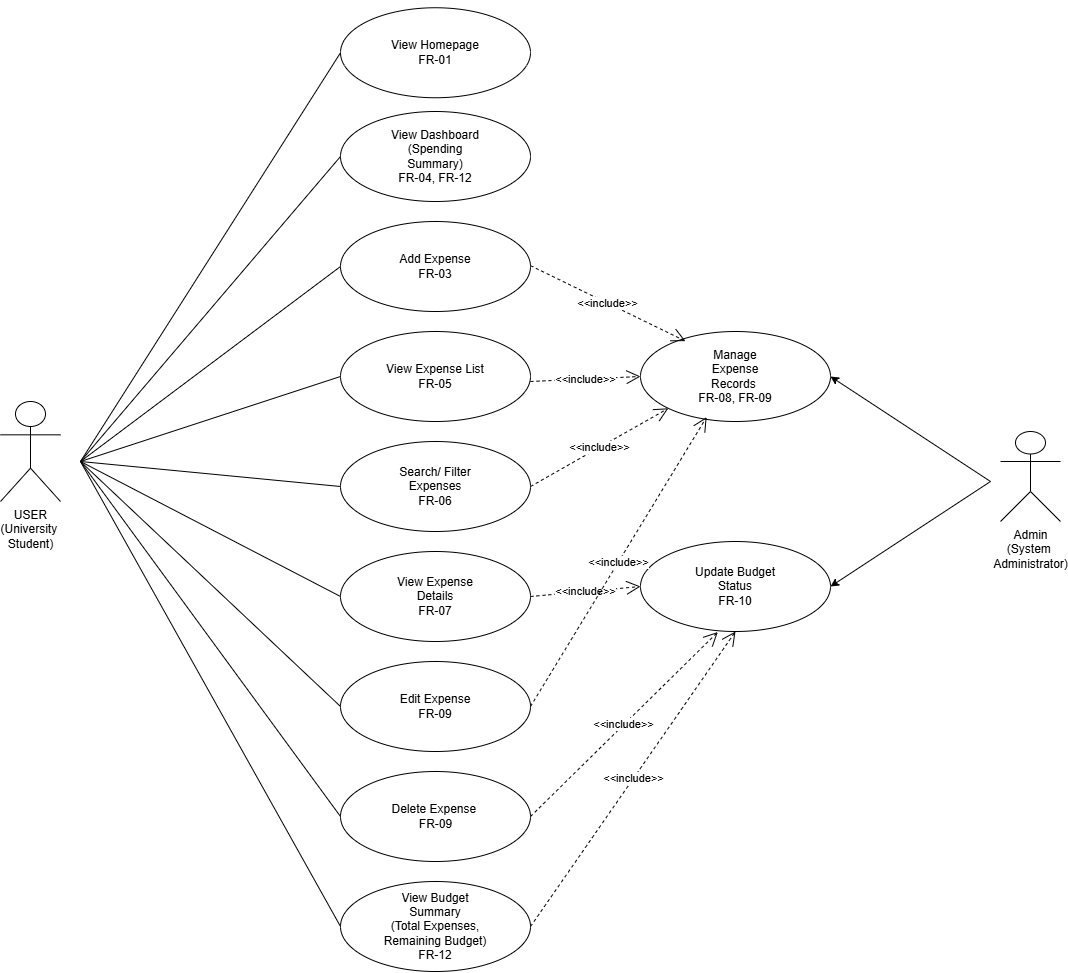

The diagram above was exported from draw.io. Its source (the exported page's mxGraphModel, read from the mxfile embedded in the PNG):
<mxGraphModel dx="3063" dy="940" grid="1" gridSize="10" guides="1" tooltips="1" connect="1" arrows="1" fold="1" page="1" pageScale="1" pageWidth="850" pageHeight="1100" math="0" shadow="0">
  <root>
    <mxCell id="0" />
    <mxCell id="1" parent="0" />
    <mxCell id="bNkv2TMwRsTsB2oVBJ7A-2" parent="1" style="ellipse;whiteSpace=wrap;html=1;" value="" vertex="1">
      <mxGeometry height="90" width="190" x="180" y="26.25" as="geometry" />
    </mxCell>
    <mxCell id="bNkv2TMwRsTsB2oVBJ7A-17" parent="1" style="text;html=1;whiteSpace=wrap;strokeColor=none;fillColor=none;align=center;verticalAlign=middle;rounded=0;" value="View Homepage&lt;div&gt;FR-01&lt;/div&gt;" vertex="1">
      <mxGeometry height="106.25" width="190" x="180" y="18.13" as="geometry" />
    </mxCell>
    <mxCell id="bNkv2TMwRsTsB2oVBJ7A-30" parent="1" style="ellipse;whiteSpace=wrap;html=1;" value="" vertex="1">
      <mxGeometry height="90" width="190" x="180" y="130" as="geometry" />
    </mxCell>
    <mxCell id="bNkv2TMwRsTsB2oVBJ7A-31" parent="1" style="ellipse;whiteSpace=wrap;html=1;" value="" vertex="1">
      <mxGeometry height="90" width="190" x="180" y="240" as="geometry" />
    </mxCell>
    <mxCell id="bNkv2TMwRsTsB2oVBJ7A-32" parent="1" style="ellipse;whiteSpace=wrap;html=1;" value="" vertex="1">
      <mxGeometry height="90" width="190" x="180" y="350" as="geometry" />
    </mxCell>
    <mxCell id="bNkv2TMwRsTsB2oVBJ7A-33" parent="1" style="ellipse;whiteSpace=wrap;html=1;" value="" vertex="1">
      <mxGeometry height="90" width="190" x="180" y="460" as="geometry" />
    </mxCell>
    <mxCell id="bNkv2TMwRsTsB2oVBJ7A-34" parent="1" style="ellipse;whiteSpace=wrap;html=1;" value="" vertex="1">
      <mxGeometry height="90" width="190" x="180" y="570" as="geometry" />
    </mxCell>
    <mxCell id="bNkv2TMwRsTsB2oVBJ7A-35" parent="1" style="ellipse;whiteSpace=wrap;html=1;" value="" vertex="1">
      <mxGeometry height="90" width="190" x="180" y="680" as="geometry" />
    </mxCell>
    <mxCell id="bNkv2TMwRsTsB2oVBJ7A-36" parent="1" style="ellipse;whiteSpace=wrap;html=1;" value="" vertex="1">
      <mxGeometry height="90" width="190" x="180" y="790" as="geometry" />
    </mxCell>
    <mxCell id="bNkv2TMwRsTsB2oVBJ7A-37" parent="1" style="ellipse;whiteSpace=wrap;html=1;" value="" vertex="1">
      <mxGeometry height="90" width="190" x="180" y="900" as="geometry" />
    </mxCell>
    <mxCell id="bNkv2TMwRsTsB2oVBJ7A-40" parent="1" style="text;html=1;whiteSpace=wrap;strokeColor=none;fillColor=none;align=center;verticalAlign=middle;rounded=0;" value="View Dashboard&lt;div&gt;(Spending Summary)&lt;/div&gt;&lt;div&gt;FR-04, FR-12&lt;/div&gt;" vertex="1">
      <mxGeometry height="30" width="110" x="220" y="160" as="geometry" />
    </mxCell>
    <mxCell id="bNkv2TMwRsTsB2oVBJ7A-41" parent="1" style="text;html=1;whiteSpace=wrap;strokeColor=none;fillColor=none;align=center;verticalAlign=middle;rounded=0;" value="Add Expense&lt;div&gt;FR-03&lt;/div&gt;" vertex="1">
      <mxGeometry height="30" width="100" x="225" y="270" as="geometry" />
    </mxCell>
    <mxCell id="bNkv2TMwRsTsB2oVBJ7A-42" parent="1" style="text;html=1;whiteSpace=wrap;strokeColor=none;fillColor=none;align=center;verticalAlign=middle;rounded=0;" value="View Expense List&lt;div&gt;FR-05&lt;/div&gt;" vertex="1">
      <mxGeometry height="30" width="100" x="225" y="380" as="geometry" />
    </mxCell>
    <mxCell id="bNkv2TMwRsTsB2oVBJ7A-43" parent="1" style="text;html=1;whiteSpace=wrap;strokeColor=none;fillColor=none;align=center;verticalAlign=middle;rounded=0;" value="Search/ Filter Expenses&lt;div&gt;FR-06&lt;/div&gt;" vertex="1">
      <mxGeometry height="30" width="90" x="230" y="490" as="geometry" />
    </mxCell>
    <mxCell id="bNkv2TMwRsTsB2oVBJ7A-44" parent="1" style="text;html=1;whiteSpace=wrap;strokeColor=none;fillColor=none;align=center;verticalAlign=middle;rounded=0;" value="View Expense Details&lt;div&gt;FR-07&lt;/div&gt;" vertex="1">
      <mxGeometry height="30" width="80" x="235" y="600" as="geometry" />
    </mxCell>
    <mxCell id="bNkv2TMwRsTsB2oVBJ7A-45" parent="1" style="text;html=1;whiteSpace=wrap;strokeColor=none;fillColor=none;align=center;verticalAlign=middle;rounded=0;" value="Edit Expense&lt;div&gt;FR-09&lt;/div&gt;" vertex="1">
      <mxGeometry height="30" width="80" x="235" y="710" as="geometry" />
    </mxCell>
    <mxCell id="bNkv2TMwRsTsB2oVBJ7A-46" parent="1" style="text;html=1;whiteSpace=wrap;strokeColor=none;fillColor=none;align=center;verticalAlign=middle;rounded=0;" value="Delete Expense&amp;nbsp;&lt;div&gt;FR-09&lt;/div&gt;" vertex="1">
      <mxGeometry height="30" width="95" x="227.5" y="820" as="geometry" />
    </mxCell>
    <mxCell id="bNkv2TMwRsTsB2oVBJ7A-47" parent="1" style="text;html=1;whiteSpace=wrap;strokeColor=none;fillColor=none;align=center;verticalAlign=middle;rounded=0;" value="View Budget Summary&lt;div&gt;(Total Expenses, Remaining Budget)&lt;br&gt;FR-12&lt;/div&gt;" vertex="1">
      <mxGeometry height="30" width="120" x="215" y="930" as="geometry" />
    </mxCell>
    <mxCell id="bNkv2TMwRsTsB2oVBJ7A-48" parent="1" style="ellipse;whiteSpace=wrap;html=1;" value="" vertex="1">
      <mxGeometry height="90" width="190" x="480" y="350" as="geometry" />
    </mxCell>
    <mxCell id="bNkv2TMwRsTsB2oVBJ7A-49" parent="1" style="ellipse;whiteSpace=wrap;html=1;" value="" vertex="1">
      <mxGeometry height="90" width="190" x="480" y="560" as="geometry" />
    </mxCell>
    <mxCell id="bNkv2TMwRsTsB2oVBJ7A-50" parent="1" style="text;html=1;whiteSpace=wrap;strokeColor=none;fillColor=none;align=center;verticalAlign=middle;rounded=0;" value="Manage Expense Records&amp;nbsp;&lt;div&gt;FR-08, FR-09&lt;/div&gt;" vertex="1">
      <mxGeometry height="30" width="90" x="530" y="380" as="geometry" />
    </mxCell>
    <mxCell id="bNkv2TMwRsTsB2oVBJ7A-51" parent="1" style="text;html=1;whiteSpace=wrap;strokeColor=none;fillColor=none;align=center;verticalAlign=middle;rounded=0;" value="Update Budget Status&lt;div&gt;FR-10&lt;/div&gt;" vertex="1">
      <mxGeometry height="30" width="100" x="525" y="590" as="geometry" />
    </mxCell>
    <mxCell id="bNkv2TMwRsTsB2oVBJ7A-61" parent="1" style="shape=umlActor;verticalLabelPosition=bottom;verticalAlign=top;html=1;outlineConnect=0;" value="USER&lt;div&gt;(University&amp;nbsp;&lt;/div&gt;&lt;div&gt;&lt;span style=&quot;background-color: transparent; color: light-dark(rgb(0, 0, 0), rgb(255, 255, 255));&quot;&gt;Student)&lt;/span&gt;&lt;/div&gt;" vertex="1">
      <mxGeometry height="100" width="60" x="-160" y="420" as="geometry" />
    </mxCell>
    <mxCell id="bNkv2TMwRsTsB2oVBJ7A-62" parent="1" style="shape=umlActor;verticalLabelPosition=bottom;verticalAlign=top;html=1;outlineConnect=0;" value="Admin&lt;div&gt;(System&amp;nbsp;&lt;br&gt;Administrator)&lt;/div&gt;" vertex="1">
      <mxGeometry height="90" width="60" x="840" y="450" as="geometry" />
    </mxCell>
    <mxCell id="bNkv2TMwRsTsB2oVBJ7A-66" edge="1" parent="1" style="endArrow=none;html=1;rounded=0;entryX=0;entryY=0.5;entryDx=0;entryDy=0;" target="bNkv2TMwRsTsB2oVBJ7A-17" value="">
      <mxGeometry height="50" relative="1" width="50" as="geometry">
        <mxPoint x="-80" y="480" as="sourcePoint" />
        <mxPoint x="190" y="460" as="targetPoint" />
      </mxGeometry>
    </mxCell>
    <mxCell id="bNkv2TMwRsTsB2oVBJ7A-67" edge="1" parent="1" style="endArrow=none;html=1;rounded=0;entryX=0;entryY=0.5;entryDx=0;entryDy=0;" target="bNkv2TMwRsTsB2oVBJ7A-33" value="">
      <mxGeometry height="50" relative="1" width="50" as="geometry">
        <mxPoint x="-80" y="480" as="sourcePoint" />
        <mxPoint x="190" y="500" as="targetPoint" />
      </mxGeometry>
    </mxCell>
    <mxCell id="bNkv2TMwRsTsB2oVBJ7A-68" edge="1" parent="1" style="endArrow=none;html=1;rounded=0;entryX=0;entryY=0.5;entryDx=0;entryDy=0;" target="bNkv2TMwRsTsB2oVBJ7A-34" value="">
      <mxGeometry height="50" relative="1" width="50" as="geometry">
        <mxPoint x="-80" y="480" as="sourcePoint" />
        <mxPoint x="250" y="575" as="targetPoint" />
      </mxGeometry>
    </mxCell>
    <mxCell id="bNkv2TMwRsTsB2oVBJ7A-69" edge="1" parent="1" style="endArrow=none;html=1;rounded=0;entryX=0;entryY=0.5;entryDx=0;entryDy=0;" target="bNkv2TMwRsTsB2oVBJ7A-32" value="">
      <mxGeometry height="50" relative="1" width="50" as="geometry">
        <mxPoint x="-80" y="480" as="sourcePoint" />
        <mxPoint x="310" y="515" as="targetPoint" />
      </mxGeometry>
    </mxCell>
    <mxCell id="bNkv2TMwRsTsB2oVBJ7A-70" edge="1" parent="1" style="endArrow=none;html=1;rounded=0;entryX=0;entryY=0.5;entryDx=0;entryDy=0;" target="bNkv2TMwRsTsB2oVBJ7A-31" value="">
      <mxGeometry height="50" relative="1" width="50" as="geometry">
        <mxPoint x="-80" y="480" as="sourcePoint" />
        <mxPoint x="290" y="425" as="targetPoint" />
      </mxGeometry>
    </mxCell>
    <mxCell id="bNkv2TMwRsTsB2oVBJ7A-71" edge="1" parent="1" style="endArrow=none;html=1;rounded=0;entryX=0;entryY=0.5;entryDx=0;entryDy=0;" target="bNkv2TMwRsTsB2oVBJ7A-30" value="">
      <mxGeometry height="50" relative="1" width="50" as="geometry">
        <mxPoint x="-80" y="480" as="sourcePoint" />
        <mxPoint x="230" y="465" as="targetPoint" />
      </mxGeometry>
    </mxCell>
    <mxCell id="bNkv2TMwRsTsB2oVBJ7A-72" edge="1" parent="1" style="endArrow=none;html=1;rounded=0;entryX=0;entryY=0.5;entryDx=0;entryDy=0;" target="bNkv2TMwRsTsB2oVBJ7A-35" value="">
      <mxGeometry height="50" relative="1" width="50" as="geometry">
        <mxPoint x="-80" y="480" as="sourcePoint" />
        <mxPoint x="210" y="495" as="targetPoint" />
      </mxGeometry>
    </mxCell>
    <mxCell id="bNkv2TMwRsTsB2oVBJ7A-73" edge="1" parent="1" style="endArrow=none;html=1;rounded=0;entryX=0;entryY=0.5;entryDx=0;entryDy=0;" target="bNkv2TMwRsTsB2oVBJ7A-36" value="">
      <mxGeometry height="50" relative="1" width="50" as="geometry">
        <mxPoint x="-80" y="480" as="sourcePoint" />
        <mxPoint x="240" y="665" as="targetPoint" />
      </mxGeometry>
    </mxCell>
    <mxCell id="bNkv2TMwRsTsB2oVBJ7A-74" edge="1" parent="1" style="endArrow=none;html=1;rounded=0;entryX=0;entryY=0.5;entryDx=0;entryDy=0;" target="bNkv2TMwRsTsB2oVBJ7A-37" value="">
      <mxGeometry height="50" relative="1" width="50" as="geometry">
        <mxPoint x="-80" y="480" as="sourcePoint" />
        <mxPoint x="360" y="625" as="targetPoint" />
      </mxGeometry>
    </mxCell>
    <mxCell id="bNkv2TMwRsTsB2oVBJ7A-75" edge="1" parent="1" style="endArrow=classic;html=1;rounded=0;entryX=1;entryY=0.5;entryDx=0;entryDy=0;" target="bNkv2TMwRsTsB2oVBJ7A-48" value="">
      <mxGeometry height="50" relative="1" width="50" as="geometry">
        <mxPoint x="830" y="500" as="sourcePoint" />
        <mxPoint x="190" y="760" as="targetPoint" />
      </mxGeometry>
    </mxCell>
    <mxCell id="bNkv2TMwRsTsB2oVBJ7A-79" edge="1" parent="1" style="endArrow=classic;html=1;rounded=0;entryX=1;entryY=0.5;entryDx=0;entryDy=0;" target="bNkv2TMwRsTsB2oVBJ7A-49" value="">
      <mxGeometry height="50" relative="1" width="50" as="geometry">
        <mxPoint x="830" y="500" as="sourcePoint" />
        <mxPoint x="190" y="760" as="targetPoint" />
      </mxGeometry>
    </mxCell>
    <mxCell id="bNkv2TMwRsTsB2oVBJ7A-83" edge="1" parent="1" style="endArrow=open;endSize=12;dashed=1;html=1;rounded=0;entryX=0.237;entryY=0.107;entryDx=0;entryDy=0;entryPerimeter=0;" target="bNkv2TMwRsTsB2oVBJ7A-48" value="&amp;lt;&amp;lt;include&amp;gt;&amp;gt;">
      <mxGeometry relative="1" width="160" as="geometry">
        <mxPoint x="370" y="284.17" as="sourcePoint" />
        <mxPoint x="530" y="284.17" as="targetPoint" />
      </mxGeometry>
    </mxCell>
    <mxCell id="bNkv2TMwRsTsB2oVBJ7A-84" edge="1" parent="1" style="endArrow=open;endSize=12;dashed=1;html=1;rounded=0;entryX=0;entryY=0.5;entryDx=0;entryDy=0;" target="bNkv2TMwRsTsB2oVBJ7A-48" value="&amp;lt;&amp;lt;include&amp;gt;&amp;gt;">
      <mxGeometry relative="1" width="160" as="geometry">
        <mxPoint x="370" y="400" as="sourcePoint" />
        <mxPoint x="525" y="475.83" as="targetPoint" />
      </mxGeometry>
    </mxCell>
    <mxCell id="bNkv2TMwRsTsB2oVBJ7A-85" edge="1" parent="1" source="bNkv2TMwRsTsB2oVBJ7A-33" style="endArrow=open;endSize=12;dashed=1;html=1;rounded=0;entryX=0;entryY=1;entryDx=0;entryDy=0;exitX=1;exitY=0.5;exitDx=0;exitDy=0;" target="bNkv2TMwRsTsB2oVBJ7A-48" value="&amp;lt;&amp;lt;include&amp;gt;&amp;gt;">
      <mxGeometry relative="1" width="160" as="geometry">
        <mxPoint x="480" y="440" as="sourcePoint" />
        <mxPoint x="635" y="515.8299999999999" as="targetPoint" />
      </mxGeometry>
    </mxCell>
    <mxCell id="bNkv2TMwRsTsB2oVBJ7A-86" edge="1" parent="1" source="bNkv2TMwRsTsB2oVBJ7A-34" style="endArrow=open;endSize=12;dashed=1;html=1;rounded=0;entryX=0;entryY=0.5;entryDx=0;entryDy=0;exitX=1;exitY=0.5;exitDx=0;exitDy=0;" target="bNkv2TMwRsTsB2oVBJ7A-49" value="&amp;lt;&amp;lt;include&amp;gt;&amp;gt;">
      <mxGeometry relative="1" width="160" as="geometry">
        <mxPoint x="450" y="690" as="sourcePoint" />
        <mxPoint x="605" y="765.8299999999999" as="targetPoint" />
      </mxGeometry>
    </mxCell>
    <mxCell id="bNkv2TMwRsTsB2oVBJ7A-88" edge="1" parent="1" source="bNkv2TMwRsTsB2oVBJ7A-36" style="endArrow=open;endSize=12;dashed=1;html=1;rounded=0;entryX=0.407;entryY=1.006;entryDx=0;entryDy=0;entryPerimeter=0;exitX=1;exitY=0.5;exitDx=0;exitDy=0;" target="bNkv2TMwRsTsB2oVBJ7A-49" value="&amp;lt;&amp;lt;include&amp;gt;&amp;gt;">
      <mxGeometry relative="1" width="160" as="geometry">
        <mxPoint x="410" y="999" as="sourcePoint" />
        <mxPoint x="575" y="710" as="targetPoint" />
      </mxGeometry>
    </mxCell>
    <mxCell id="bNkv2TMwRsTsB2oVBJ7A-89" edge="1" parent="1" source="bNkv2TMwRsTsB2oVBJ7A-37" style="endArrow=open;endSize=12;dashed=1;html=1;rounded=0;entryX=0.5;entryY=1;entryDx=0;entryDy=0;exitX=1;exitY=0.5;exitDx=0;exitDy=0;" target="bNkv2TMwRsTsB2oVBJ7A-49" value="&amp;lt;&amp;lt;include&amp;gt;&amp;gt;">
      <mxGeometry relative="1" width="160" as="geometry">
        <mxPoint x="410" y="1259" as="sourcePoint" />
        <mxPoint x="575" y="970" as="targetPoint" />
      </mxGeometry>
    </mxCell>
    <mxCell id="bNkv2TMwRsTsB2oVBJ7A-90" edge="1" parent="1" source="bNkv2TMwRsTsB2oVBJ7A-35" style="endArrow=open;endSize=12;dashed=1;html=1;rounded=0;entryX=0.348;entryY=0.951;entryDx=0;entryDy=0;entryPerimeter=0;exitX=1;exitY=0.5;exitDx=0;exitDy=0;" target="bNkv2TMwRsTsB2oVBJ7A-48" value="&amp;lt;&amp;lt;include&amp;gt;&amp;gt;">
      <mxGeometry relative="1" width="160" as="geometry">
        <mxPoint x="510" y="1079" as="sourcePoint" />
        <mxPoint x="675" y="790" as="targetPoint" />
      </mxGeometry>
    </mxCell>
  </root>
</mxGraphModel>